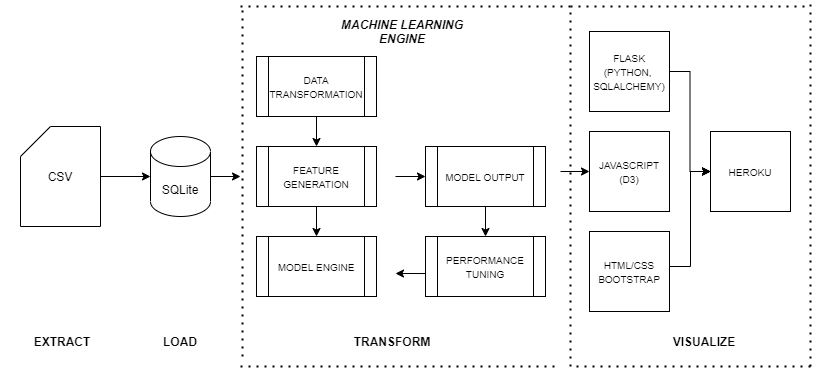

The diagram above was exported from draw.io. Its source (the exported page's mxGraphModel, read from the mxfile embedded in the PNG):
<mxGraphModel dx="1422" dy="715" grid="1" gridSize="10" guides="1" tooltips="1" connect="1" arrows="1" fold="1" page="1" pageScale="1" pageWidth="850" pageHeight="1100" math="0" shadow="0">
  <root>
    <mxCell id="0" />
    <mxCell id="1" parent="0" />
    <mxCell id="4Vpt6SJH-poCcTgdhFMp-14" style="edgeStyle=orthogonalEdgeStyle;rounded=0;orthogonalLoop=1;jettySize=auto;html=1;exitX=1;exitY=0.5;exitDx=0;exitDy=0;exitPerimeter=0;entryX=0;entryY=0.5;entryDx=0;entryDy=0;entryPerimeter=0;fontSize=10;" edge="1" parent="1" source="4Vpt6SJH-poCcTgdhFMp-1" target="4Vpt6SJH-poCcTgdhFMp-3">
      <mxGeometry relative="1" as="geometry" />
    </mxCell>
    <mxCell id="4Vpt6SJH-poCcTgdhFMp-1" value="CSV" style="shape=card;whiteSpace=wrap;html=1;" vertex="1" parent="1">
      <mxGeometry x="40" y="200" width="80" height="100" as="geometry" />
    </mxCell>
    <mxCell id="4Vpt6SJH-poCcTgdhFMp-16" style="edgeStyle=orthogonalEdgeStyle;rounded=0;orthogonalLoop=1;jettySize=auto;html=1;exitX=1;exitY=0.5;exitDx=0;exitDy=0;exitPerimeter=0;fontSize=10;" edge="1" parent="1" source="4Vpt6SJH-poCcTgdhFMp-3">
      <mxGeometry relative="1" as="geometry">
        <mxPoint x="260" y="250" as="targetPoint" />
      </mxGeometry>
    </mxCell>
    <mxCell id="4Vpt6SJH-poCcTgdhFMp-3" value="SQLite" style="shape=cylinder3;whiteSpace=wrap;html=1;boundedLbl=1;backgroundOutline=1;size=15;" vertex="1" parent="1">
      <mxGeometry x="170" y="210" width="60" height="80" as="geometry" />
    </mxCell>
    <mxCell id="4Vpt6SJH-poCcTgdhFMp-36" style="edgeStyle=orthogonalEdgeStyle;rounded=0;orthogonalLoop=1;jettySize=auto;html=1;exitX=1;exitY=0.5;exitDx=0;exitDy=0;entryX=0;entryY=0.5;entryDx=0;entryDy=0;fontSize=12;" edge="1" parent="1" source="4Vpt6SJH-poCcTgdhFMp-4" target="4Vpt6SJH-poCcTgdhFMp-7">
      <mxGeometry relative="1" as="geometry" />
    </mxCell>
    <mxCell id="4Vpt6SJH-poCcTgdhFMp-4" value="&lt;font style=&quot;font-size: 10px&quot;&gt;FLASK&lt;br&gt;(PYTHON,&amp;nbsp;&lt;br&gt;SQLALCHEMY)&lt;/font&gt;" style="whiteSpace=wrap;html=1;aspect=fixed;" vertex="1" parent="1">
      <mxGeometry x="609" y="105" width="80" height="80" as="geometry" />
    </mxCell>
    <mxCell id="4Vpt6SJH-poCcTgdhFMp-40" value="" style="edgeStyle=orthogonalEdgeStyle;rounded=0;orthogonalLoop=1;jettySize=auto;html=1;fontSize=12;" edge="1" parent="1" target="4Vpt6SJH-poCcTgdhFMp-7">
      <mxGeometry relative="1" as="geometry">
        <mxPoint x="710" y="245" as="sourcePoint" />
      </mxGeometry>
    </mxCell>
    <mxCell id="4Vpt6SJH-poCcTgdhFMp-5" value="&lt;span style=&quot;font-size: 10px&quot;&gt;JAVASCRIPT&lt;br&gt;(D3)&lt;br&gt;&lt;/span&gt;" style="whiteSpace=wrap;html=1;aspect=fixed;" vertex="1" parent="1">
      <mxGeometry x="609" y="205" width="80" height="80" as="geometry" />
    </mxCell>
    <mxCell id="4Vpt6SJH-poCcTgdhFMp-6" value="&lt;span style=&quot;font-size: 10px&quot;&gt;HTML/CSS&lt;br&gt;BOOTSTRAP&lt;br&gt;&lt;/span&gt;" style="whiteSpace=wrap;html=1;aspect=fixed;" vertex="1" parent="1">
      <mxGeometry x="609" y="305" width="80" height="80" as="geometry" />
    </mxCell>
    <mxCell id="4Vpt6SJH-poCcTgdhFMp-7" value="&lt;span style=&quot;font-size: 10px&quot;&gt;HEROKU&lt;br&gt;&lt;/span&gt;" style="whiteSpace=wrap;html=1;aspect=fixed;" vertex="1" parent="1">
      <mxGeometry x="730" y="205" width="80" height="80" as="geometry" />
    </mxCell>
    <mxCell id="4Vpt6SJH-poCcTgdhFMp-8" value="&lt;font style=&quot;font-size: 10px&quot;&gt;DATA TRANSFORMATION&lt;/font&gt;" style="shape=process;whiteSpace=wrap;html=1;backgroundOutline=1;" vertex="1" parent="1">
      <mxGeometry x="276" y="130" width="120" height="60" as="geometry" />
    </mxCell>
    <mxCell id="4Vpt6SJH-poCcTgdhFMp-9" value="&lt;font style=&quot;font-size: 10px&quot;&gt;FEATURE GENERATION&lt;/font&gt;" style="shape=process;whiteSpace=wrap;html=1;backgroundOutline=1;" vertex="1" parent="1">
      <mxGeometry x="276" y="220" width="120" height="60" as="geometry" />
    </mxCell>
    <mxCell id="4Vpt6SJH-poCcTgdhFMp-10" value="&lt;font style=&quot;font-size: 10px&quot;&gt;MODEL ENGINE&lt;/font&gt;" style="shape=process;whiteSpace=wrap;html=1;backgroundOutline=1;" vertex="1" parent="1">
      <mxGeometry x="276" y="310" width="120" height="60" as="geometry" />
    </mxCell>
    <mxCell id="4Vpt6SJH-poCcTgdhFMp-11" value="&lt;font style=&quot;font-size: 10px&quot;&gt;MODEL OUTPUT&lt;/font&gt;" style="shape=process;whiteSpace=wrap;html=1;backgroundOutline=1;" vertex="1" parent="1">
      <mxGeometry x="445" y="220" width="120" height="60" as="geometry" />
    </mxCell>
    <mxCell id="4Vpt6SJH-poCcTgdhFMp-12" value="&lt;font style=&quot;font-size: 10px&quot;&gt;PERFORMANCE TUNING&lt;/font&gt;" style="shape=process;whiteSpace=wrap;html=1;backgroundOutline=1;" vertex="1" parent="1">
      <mxGeometry x="445" y="310" width="120" height="60" as="geometry" />
    </mxCell>
    <mxCell id="4Vpt6SJH-poCcTgdhFMp-17" value="" style="endArrow=classic;html=1;rounded=0;fontSize=10;exitX=0.5;exitY=1;exitDx=0;exitDy=0;" edge="1" parent="1" source="4Vpt6SJH-poCcTgdhFMp-8" target="4Vpt6SJH-poCcTgdhFMp-9">
      <mxGeometry width="50" height="50" relative="1" as="geometry">
        <mxPoint x="400" y="400" as="sourcePoint" />
        <mxPoint x="450" y="350" as="targetPoint" />
      </mxGeometry>
    </mxCell>
    <mxCell id="4Vpt6SJH-poCcTgdhFMp-19" value="" style="endArrow=classic;html=1;rounded=0;fontSize=10;exitX=0.5;exitY=1;exitDx=0;exitDy=0;" edge="1" parent="1" source="4Vpt6SJH-poCcTgdhFMp-9" target="4Vpt6SJH-poCcTgdhFMp-10">
      <mxGeometry width="50" height="50" relative="1" as="geometry">
        <mxPoint x="400" y="400" as="sourcePoint" />
        <mxPoint x="450" y="350" as="targetPoint" />
      </mxGeometry>
    </mxCell>
    <mxCell id="4Vpt6SJH-poCcTgdhFMp-20" value="" style="endArrow=classic;html=1;rounded=0;fontSize=10;entryX=0;entryY=0.5;entryDx=0;entryDy=0;" edge="1" parent="1" target="4Vpt6SJH-poCcTgdhFMp-11">
      <mxGeometry width="50" height="50" relative="1" as="geometry">
        <mxPoint x="415" y="250" as="sourcePoint" />
        <mxPoint x="465" y="350" as="targetPoint" />
      </mxGeometry>
    </mxCell>
    <mxCell id="4Vpt6SJH-poCcTgdhFMp-21" value="" style="endArrow=classic;html=1;rounded=0;fontSize=10;exitX=0.5;exitY=1;exitDx=0;exitDy=0;entryX=0.5;entryY=0;entryDx=0;entryDy=0;" edge="1" parent="1" source="4Vpt6SJH-poCcTgdhFMp-11" target="4Vpt6SJH-poCcTgdhFMp-12">
      <mxGeometry width="50" height="50" relative="1" as="geometry">
        <mxPoint x="415" y="400" as="sourcePoint" />
        <mxPoint x="465" y="350" as="targetPoint" />
      </mxGeometry>
    </mxCell>
    <mxCell id="4Vpt6SJH-poCcTgdhFMp-22" value="" style="endArrow=classic;html=1;rounded=0;fontSize=10;exitX=0;exitY=0.617;exitDx=0;exitDy=0;exitPerimeter=0;" edge="1" parent="1" source="4Vpt6SJH-poCcTgdhFMp-12">
      <mxGeometry width="50" height="50" relative="1" as="geometry">
        <mxPoint x="415" y="400" as="sourcePoint" />
        <mxPoint x="415" y="347" as="targetPoint" />
      </mxGeometry>
    </mxCell>
    <mxCell id="4Vpt6SJH-poCcTgdhFMp-23" value="&lt;font style=&quot;font-size: 12px&quot;&gt;&lt;b&gt;&lt;i&gt;MACHINE LEARNING ENGINE&lt;/i&gt;&lt;/b&gt;&lt;/font&gt;" style="text;html=1;strokeColor=none;fillColor=none;align=center;verticalAlign=middle;whiteSpace=wrap;rounded=0;fontSize=10;" vertex="1" parent="1">
      <mxGeometry x="360" y="90" width="124" height="30" as="geometry" />
    </mxCell>
    <mxCell id="4Vpt6SJH-poCcTgdhFMp-24" value="&lt;font style=&quot;font-size: 12px&quot;&gt;&lt;b&gt;VISUALIZE&lt;/b&gt;&lt;/font&gt;" style="text;html=1;strokeColor=none;fillColor=none;align=center;verticalAlign=middle;whiteSpace=wrap;rounded=0;fontSize=10;" vertex="1" parent="1">
      <mxGeometry x="662" y="400" width="124" height="30" as="geometry" />
    </mxCell>
    <mxCell id="4Vpt6SJH-poCcTgdhFMp-25" value="&lt;font style=&quot;font-size: 12px&quot;&gt;&lt;b&gt;EXTRACT&lt;/b&gt;&lt;/font&gt;" style="text;html=1;strokeColor=none;fillColor=none;align=center;verticalAlign=middle;whiteSpace=wrap;rounded=0;fontSize=10;" vertex="1" parent="1">
      <mxGeometry x="20" y="400" width="124" height="30" as="geometry" />
    </mxCell>
    <mxCell id="4Vpt6SJH-poCcTgdhFMp-26" value="&lt;font style=&quot;font-size: 12px&quot;&gt;&lt;b&gt;LOAD&lt;/b&gt;&lt;/font&gt;" style="text;html=1;strokeColor=none;fillColor=none;align=center;verticalAlign=middle;whiteSpace=wrap;rounded=0;fontSize=10;" vertex="1" parent="1">
      <mxGeometry x="138" y="400" width="124" height="30" as="geometry" />
    </mxCell>
    <mxCell id="4Vpt6SJH-poCcTgdhFMp-27" value="&lt;font style=&quot;font-size: 12px&quot;&gt;&lt;b&gt;TRANSFORM&lt;/b&gt;&lt;/font&gt;" style="text;html=1;strokeColor=none;fillColor=none;align=center;verticalAlign=middle;whiteSpace=wrap;rounded=0;fontSize=10;" vertex="1" parent="1">
      <mxGeometry x="350" y="400" width="124" height="30" as="geometry" />
    </mxCell>
    <mxCell id="4Vpt6SJH-poCcTgdhFMp-28" value="" style="endArrow=none;dashed=1;html=1;dashPattern=1 3;strokeWidth=2;rounded=0;fontSize=12;" edge="1" parent="1">
      <mxGeometry width="50" height="50" relative="1" as="geometry">
        <mxPoint x="590" y="440" as="sourcePoint" />
        <mxPoint x="590" y="80" as="targetPoint" />
      </mxGeometry>
    </mxCell>
    <mxCell id="4Vpt6SJH-poCcTgdhFMp-29" value="" style="endArrow=none;dashed=1;html=1;dashPattern=1 3;strokeWidth=2;rounded=0;fontSize=12;" edge="1" parent="1">
      <mxGeometry width="50" height="50" relative="1" as="geometry">
        <mxPoint x="830" y="440" as="sourcePoint" />
        <mxPoint x="830" y="75" as="targetPoint" />
      </mxGeometry>
    </mxCell>
    <mxCell id="4Vpt6SJH-poCcTgdhFMp-31" value="" style="endArrow=none;dashed=1;html=1;dashPattern=1 3;strokeWidth=2;rounded=0;fontSize=12;" edge="1" parent="1">
      <mxGeometry width="50" height="50" relative="1" as="geometry">
        <mxPoint x="830" y="440" as="sourcePoint" />
        <mxPoint x="590" y="440" as="targetPoint" />
      </mxGeometry>
    </mxCell>
    <mxCell id="4Vpt6SJH-poCcTgdhFMp-32" value="" style="endArrow=none;dashed=1;html=1;dashPattern=1 3;strokeWidth=2;rounded=0;fontSize=12;" edge="1" parent="1">
      <mxGeometry width="50" height="50" relative="1" as="geometry">
        <mxPoint x="590" y="80" as="sourcePoint" />
        <mxPoint x="830" y="80" as="targetPoint" />
      </mxGeometry>
    </mxCell>
    <mxCell id="4Vpt6SJH-poCcTgdhFMp-33" value="" style="endArrow=classic;html=1;rounded=0;fontSize=12;entryX=0;entryY=0.5;entryDx=0;entryDy=0;" edge="1" parent="1" target="4Vpt6SJH-poCcTgdhFMp-5">
      <mxGeometry width="50" height="50" relative="1" as="geometry">
        <mxPoint x="580" y="245" as="sourcePoint" />
        <mxPoint x="450" y="340" as="targetPoint" />
      </mxGeometry>
    </mxCell>
    <mxCell id="4Vpt6SJH-poCcTgdhFMp-34" value="" style="endArrow=classic;html=1;rounded=0;fontSize=12;entryX=0;entryY=0.5;entryDx=0;entryDy=0;" edge="1" parent="1" target="4Vpt6SJH-poCcTgdhFMp-7">
      <mxGeometry width="50" height="50" relative="1" as="geometry">
        <mxPoint x="710" y="245" as="sourcePoint" />
        <mxPoint x="450" y="340" as="targetPoint" />
      </mxGeometry>
    </mxCell>
    <mxCell id="4Vpt6SJH-poCcTgdhFMp-39" value="" style="endArrow=classic;html=1;rounded=0;fontSize=12;entryX=0;entryY=0.5;entryDx=0;entryDy=0;" edge="1" parent="1" target="4Vpt6SJH-poCcTgdhFMp-7">
      <mxGeometry width="50" height="50" relative="1" as="geometry">
        <mxPoint x="689" y="340" as="sourcePoint" />
        <mxPoint x="739" y="300" as="targetPoint" />
        <Array as="points">
          <mxPoint x="710" y="340" />
          <mxPoint x="710" y="245" />
        </Array>
      </mxGeometry>
    </mxCell>
    <mxCell id="4Vpt6SJH-poCcTgdhFMp-41" value="" style="endArrow=none;dashed=1;html=1;dashPattern=1 3;strokeWidth=2;rounded=0;fontSize=12;exitX=1;exitY=1;exitDx=0;exitDy=0;" edge="1" parent="1" source="4Vpt6SJH-poCcTgdhFMp-26">
      <mxGeometry width="50" height="50" relative="1" as="geometry">
        <mxPoint x="400" y="390" as="sourcePoint" />
        <mxPoint x="262" y="80" as="targetPoint" />
      </mxGeometry>
    </mxCell>
    <mxCell id="4Vpt6SJH-poCcTgdhFMp-42" value="" style="endArrow=none;dashed=1;html=1;dashPattern=1 3;strokeWidth=2;rounded=0;fontSize=12;" edge="1" parent="1">
      <mxGeometry width="50" height="50" relative="1" as="geometry">
        <mxPoint x="260" y="440" as="sourcePoint" />
        <mxPoint x="580" y="440" as="targetPoint" />
      </mxGeometry>
    </mxCell>
    <mxCell id="4Vpt6SJH-poCcTgdhFMp-43" value="" style="endArrow=none;dashed=1;html=1;dashPattern=1 3;strokeWidth=2;rounded=0;fontSize=12;" edge="1" parent="1">
      <mxGeometry width="50" height="50" relative="1" as="geometry">
        <mxPoint x="260" y="80" as="sourcePoint" />
        <mxPoint x="590" y="80" as="targetPoint" />
      </mxGeometry>
    </mxCell>
  </root>
</mxGraphModel>